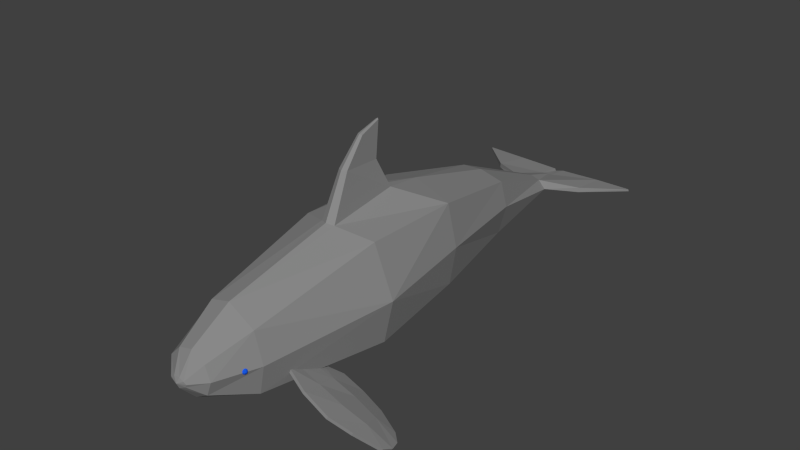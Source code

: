 # Source: Whale.blend  (saved by Blender 2.73.0; exported with 4.5.12 LTS)
import bpy
from mathutils import Matrix  # noqa: F401  (used for matrix-valued properties, if any)

bpy.ops.wm.read_factory_settings(use_empty=True)
scene = bpy.context.scene
scene.name = 'Scene'

# ---- collections
col_collection_1 = bpy.data.collections.new('Collection 1'); scene.collection.children.link(col_collection_1)

# ---- materials (node trees are filled in below, after node groups)
mat_whale = bpy.data.materials.new('Whale')
mat_whale.alpha_threshold = 0.0
mat_whale.use_transparent_shadow = False
mat_whale.diffuse_color = (0.2529, 0.2529, 0.2529, 1.0)
mat_whale.roughness = 0.5
mat_eyes = bpy.data.materials.new('Eyes')
mat_eyes.alpha_threshold = 0.0
mat_eyes.use_transparent_shadow = False
mat_eyes.diffuse_color = (0.008878, 0.1023, 0.8, 1.0)
mat_eyes.roughness = 0.5

# ---- material node trees

# ---- world
world_world = bpy.data.worlds.new('World'); scene.world = world_world
world_world.color = (0.05088, 0.05088, 0.05088)
world_world.use_sun_shadow = False
world_world.sun_shadow_jitter_overblur = 0.0
world_world.cycles.sampling_method = 'MANUAL'
world_world.cycles.sample_map_resolution = 256

# ---- meshes
me_whale = bpy.data.meshes.new('Whale')
me_whale.from_pydata([(-31.36, 61.75, 37.39), (-30.01, 61.75, 38.73), (-30.01, 62.06, 37.39), (-31.75, 60.8, 39.12), (-30.01, 60.41, 40.07), (-32.7, 60.41, 37.39), (-31.36, 59.06, 40.07), (-30.01, 59.06, 40.39), (-32.7, 59.06, 38.73), (-33.01, 59.06, 37.39), (-28.67, 61.75, 37.39), (-28.28, 60.8, 39.12), (-27.33, 60.41, 37.39), (-27.33, 59.06, 38.73), (-27.01, 59.06, 37.39), (-28.67, 59.06, 40.07), (-30.01, 61.75, 36.05), (-28.28, 60.8, 35.66), (-30.01, 60.41, 34.71), (-28.67, 59.06, 34.71), (-30.01, 59.06, 34.39), (-27.33, 59.06, 36.05), (-31.75, 60.8, 35.66), (-32.7, 59.06, 36.05), (-31.36, 59.06, 34.71), (-30.01, 56.38, 38.73), (-31.36, 56.38, 37.39), (-30.01, 56.06, 37.39), (-31.75, 57.33, 39.12), (-32.7, 57.72, 37.39), (-30.01, 57.72, 40.07), (-28.67, 56.38, 37.39), (-28.28, 57.33, 39.12), (-27.33, 57.72, 37.39), (-30.01, 56.38, 36.05), (-28.28, 57.33, 35.66), (-30.01, 57.72, 34.71), (-31.75, 57.33, 35.66), (29.95, 61.75, 37.39), (31.29, 61.75, 38.73), (31.29, 62.06, 37.39), (29.56, 60.8, 39.12), (31.29, 60.41, 40.07), (28.61, 60.41, 37.39), (29.95, 59.06, 40.07), (31.29, 59.06, 40.39), (28.61, 59.06, 38.73), (28.29, 59.06, 37.39), (32.64, 61.75, 37.39), (33.03, 60.8, 39.12), (33.98, 60.41, 37.39), (33.98, 59.06, 38.73), (34.29, 59.06, 37.39), (32.64, 59.06, 40.07), (31.29, 61.75, 36.05), (33.03, 60.8, 35.66), (31.29, 60.41, 34.71), (32.64, 59.06, 34.71), (31.29, 59.06, 34.39), (33.98, 59.06, 36.05), (29.56, 60.8, 35.66), (28.61, 59.06, 36.05), (29.95, 59.06, 34.71), (31.29, 56.38, 38.73), (29.95, 56.38, 37.39), (31.29, 56.06, 37.39), (29.56, 57.33, 39.12), (28.61, 57.72, 37.39), (31.29, 57.72, 40.07), (32.64, 56.38, 37.39), (33.03, 57.33, 39.12), (33.98, 57.72, 37.39), (31.29, 56.38, 36.05), (33.03, 57.33, 35.66), (31.29, 57.72, 34.71), (29.56, 57.33, 35.66), (50.65, 22.92, -103.9), (13.09, 4.563, -103.9), (12.08, 26.22, -215.8), (46.95, 35.6, -202.0), (52.12, 23.63, -103.9), (32.35, 30.46, 23.23), (3.771, 16.28, 23.23), (94.4, -1.667, -13.57), (109.8, -20.97, -31.56), (111.3, -18.54, -32.31), (95.91, 0.7624, -14.32), (106.9, -28.87, -52.19), (98.96, -26.08, -60.09), (100.5, -23.65, -60.84), (109.0, -25.56, -53.21), (45.96, 11.01, -56.62), (35.83, 24.19, -41.42), (37.34, 26.62, -42.17), (47.47, 13.44, -57.36), (36.8, 34.97, -15.39), (36.17, 40.87, -3.435), (37.68, 43.3, -4.181), (38.31, 37.4, -16.14), (69.2, 5.922, -46.64), (88.43, -7.966, -50.0), (81.64, -13.08, -65.25), (62.91, -0.8244, -63.91), (61.4, -3.254, -63.16), (66.39, 1.402, -45.25), (49.28, 14.34, -38.0), (79.89, 15.55, -3.012), (57.76, 31.14, -0.3663), (56.25, 28.71, 0.3803), (78.38, 13.12, -2.266), (80.13, -15.5, -64.5), (75.7, 12.47, -24.65), (55.4, 26.25, -20.05), (71.79, 6.187, -22.71), (89.61, -9.926, -31.76), (112.5, -23.75, -43.34), (110.7, -26.65, -42.45), (38.19, 30.18, -33.52), (36.68, 27.75, -32.78), (93.68, -3.373, -33.77), (52.15, 21.03, -18.45), (52.77, 19.95, -39.72), (85.14, -13.27, -48.37), (-111.3, -18.54, -32.31), (-109.8, -20.97, -31.56), (-94.4, -1.667, -13.57), (-95.91, 0.7624, -14.32), (-100.5, -23.65, -60.84), (-98.96, -26.08, -60.09), (-106.9, -28.87, -52.19), (-109.0, -25.56, -53.21), (-37.34, 26.62, -42.17), (-35.83, 24.19, -41.42), (-45.96, 11.01, -56.62), (-47.47, 13.44, -57.36), (-37.68, 43.3, -4.181), (-36.17, 40.87, -3.435), (-36.8, 34.97, -15.39), (-38.31, 37.4, -16.14), (-81.64, -13.08, -65.25), (-88.43, -7.966, -50.0), (-69.2, 5.922, -46.64), (-62.91, -0.8244, -63.91), (-66.39, 1.402, -45.25), (-61.4, -3.254, -63.16), (-49.28, 14.34, -38.0), (-56.25, 28.71, 0.3803), (-57.76, 31.14, -0.3663), (-79.89, 15.55, -3.012), (-78.38, 13.12, -2.266), (-80.13, -15.5, -64.5), (-55.4, 26.25, -20.05), (-75.7, 12.47, -24.65), (-89.61, -9.926, -31.76), (-71.79, 6.187, -22.71), (-112.5, -23.75, -43.34), (-110.7, -26.65, -42.45), (-36.68, 27.75, -32.78), (-38.19, 30.18, -33.52), (-93.68, -3.373, -33.77), (-52.15, 21.03, -18.45), (-52.77, 19.95, -39.72), (-85.14, -13.27, -48.37), (-47.98, 56.59, -416.3), (-85.06, 52.77, -452.3), (-85.41, 51.15, -452.6), (-48.0, 51.89, -416.0), (-54.67, 91.12, -103.9), (-46.29, 96.54, -202.0), (-53.44, 54.21, -202.0), (-60.25, 44.24, -103.9), (7.193, 169.2, -110.5), (11.53, 128.3, -88.67), (9.102, 136.8, -163.4), (4.93, 166.5, -149.8), (2.381, 128.2, -207.1), (-4.131, 137.1, -164.7), (1.611, 137.8, -164.0), (2.856, 169.2, -107.5), (4.789, 130.2, -85.31), (2.039, 166.5, -151.9), (2.468, 202.0, -154.8), (3.823, 201.1, -154.3), (3.568, 64.0, -398.0), (4.375, 102.9, -305.5), (29.08, 96.57, -305.5), (13.8, 61.21, -397.5), (42.19, 117.3, -103.9), (43.53, 116.8, -202.0), (89.3, 50.72, -453.3), (88.02, 51.27, -454.3), (87.9, 52.43, -454.2), (89.02, 53.11, -452.7), (12.99, 42.35, -396.1), (1.653, 48.49, -435.0), (5.252, 48.73, -433.5), (20.75, 52.48, -398.4), (36.05, 71.76, -305.5), (-35.24, 74.3, 23.23), (-17.31, 98.41, 23.23), (-33.79, 120.1, -103.9), (4.541, 38.66, -397.7), (9.199, 32.36, -305.5), (27.85, 40.79, -305.5), (-5.368, 40.98, -394.8), (-14.64, 51.48, -397.6), (-2.335, 48.8, -433.9), (-27.57, 30.62, -215.8), (-16.9, 34.35, -305.5), (-30.01, 53.37, -305.5), (-85.26, 52.33, -454.4), (-84.72, 51.12, -454.6), (-10.01, 61.71, -399.7), (-2.774, 53.09, -431.3), (-13.23, 58.74, -398.9), (2.712, 52.9, -433.4), (7.083, 53.46, -432.1), (61.94, 67.68, -103.9), (53.56, 75.37, -202.0), (51.59, 50.14, -452.4), (8.392, 47.91, -454.0), (38.01, 58.57, 23.23), (51.59, 52.9, -452.8), (-20.11, 20.19, 23.23), (-31.29, 8.334, -103.9), (-38.33, 47.02, 23.23), (-1.998, 169.2, -110.5), (-0.07821, 194.2, -132.6), (0.995, 201.1, -154.1), (-0.6307, 166.5, -151.3), (3.067, 103.9, 23.23), (-2.929, 128.8, -89.03), (51.24, 51.73, -416.0), (1.432, 56.94, 80.03), (1.743, 51.59, 77.62), (8.021, 54.44, 76.59), (-8.219, 56.37, 76.68), (-4.6, 52.93, 76.41), (3.055, 62.05, 77.61), (-2.997, 61.31, 77.72), (-7.44, 58.68, 77.3), (-9.688, 77.97, 64.7), (4.685, 81.75, 64.7), (-20.9, 66.55, 64.7), (-20.9, 51.65, 64.7), (-10.8, 40.23, 64.7), (4.685, 37.64, 64.7), (18.3, 45.09, 64.7), (23.68, 59.1, 64.7), (29.55, 88.14, 23.23), (18.3, 73.11, 64.7), (7.57, 59.94, 77.7), (9.739, 57.51, 76.75), (-28.41, 123.7, -202.0), (5.034, 193.8, -132.4), (2.474, 194.4, -131.3), (2.272, 50.55, -449.4), (-1.362, 50.67, -453.6), (-16.2, 101.7, -305.5), (-28.72, 84.58, -305.5), (-41.78, 52.7, -451.7), (8.474, 50.77, -453.8), (2.07, 48.14, -449.7), (-41.78, 49.99, -451.6), (51.24, 56.74, -416.2), (-1.575, 47.85, -452.9)], [], [(0, 1, 2), (3, 4, 1), (1, 0, 3), (3, 0, 5), (6, 7, 4), (4, 3, 6), (8, 6, 3), (3, 5, 8), (9, 8, 5), (1, 10, 2), (11, 12, 10), (10, 1, 11), (4, 11, 1), (13, 14, 12), (12, 11, 13), (15, 13, 11), (11, 4, 15), (7, 15, 4), (10, 16, 2), (17, 18, 16), (16, 10, 17), (12, 17, 10), (19, 20, 18), (18, 17, 19), (21, 19, 17), (17, 12, 21), (14, 21, 12), (16, 0, 2), (5, 0, 22), (0, 16, 22), (18, 22, 16), (23, 9, 5), (5, 22, 23), (24, 23, 22), (22, 18, 24), (20, 24, 18), (25, 26, 27), (28, 29, 26), (26, 25, 28), (30, 28, 25), (8, 9, 29), (29, 28, 8), (6, 8, 28), (28, 30, 6), (7, 6, 30), (31, 25, 27), (32, 30, 25), (25, 31, 32), (33, 32, 31), (15, 7, 30), (30, 32, 15), (13, 15, 32), (32, 33, 13), (14, 13, 33), (34, 31, 27), (35, 33, 31), (31, 34, 35), (36, 35, 34), (21, 14, 33), (33, 35, 21), (19, 21, 35), (35, 36, 19), (20, 19, 36), (26, 34, 27), (37, 36, 34), (34, 26, 37), (29, 37, 26), (24, 20, 36), (36, 37, 24), (23, 24, 37), (37, 29, 23), (9, 23, 29), (38, 39, 40), (41, 42, 39), (39, 38, 41), (43, 41, 38), (44, 45, 42), (42, 41, 44), (46, 44, 41), (41, 43, 46), (47, 46, 43), (39, 48, 40), (49, 50, 48), (48, 39, 49), (42, 49, 39), (51, 52, 50), (50, 49, 51), (53, 51, 49), (49, 42, 53), (45, 53, 42), (48, 54, 40), (55, 56, 54), (54, 48, 55), (50, 55, 48), (57, 58, 56), (56, 55, 57), (59, 57, 55), (55, 50, 59), (52, 59, 50), (54, 38, 40), (60, 43, 38), (38, 54, 60), (56, 60, 54), (61, 47, 43), (43, 60, 61), (62, 61, 60), (60, 56, 62), (58, 62, 56), (63, 64, 65), (66, 67, 64), (64, 63, 66), (68, 66, 63), (46, 47, 67), (67, 66, 46), (44, 46, 66), (66, 68, 44), (45, 44, 68), (69, 63, 65), (70, 68, 63), (63, 69, 70), (71, 70, 69), (53, 45, 68), (68, 70, 53), (51, 53, 70), (70, 71, 51), (52, 51, 71), (72, 69, 65), (73, 71, 69), (69, 72, 73), (74, 73, 72), (59, 52, 71), (71, 73, 59), (57, 59, 73), (73, 74, 57), (58, 57, 74), (64, 72, 65), (75, 74, 72), (72, 64, 75), (67, 75, 64), (62, 58, 74), (74, 75, 62), (61, 62, 75), (75, 67, 61), (47, 61, 67), (83, 84, 85, 86), (87, 88, 89, 90), (91, 92, 93, 94), (95, 96, 97, 98), (99, 100, 101, 102), (91, 103, 104, 105), (106, 107, 108, 109), (102, 101, 110, 103), (111, 112, 107, 106), (113, 114, 83, 109), (115, 85, 84, 116), (98, 117, 118, 95), (119, 86, 85, 115), (120, 108, 96, 95), (112, 111, 99, 121), (114, 113, 104, 122), (90, 115, 116, 87), (100, 119, 115, 90), (105, 120, 95, 118), (117, 93, 92, 118), (121, 94, 93, 117), (122, 110, 88, 87), (94, 102, 103, 91), (105, 118, 92, 91), (107, 97, 96, 108), (112, 98, 97, 107), (120, 113, 109, 108), (121, 117, 98, 112), (105, 104, 113, 120), (121, 99, 102, 94), (86, 106, 109, 83), (100, 90, 89, 101), (101, 89, 88, 110), (114, 116, 84, 83), (119, 111, 106, 86), (122, 87, 116, 114), (100, 99, 111, 119), (122, 104, 103, 110), (123, 124, 125, 126), (127, 128, 129, 130), (131, 132, 133, 134), (135, 136, 137, 138), (139, 140, 141, 142), (143, 144, 133, 145), (146, 147, 148, 149), (150, 139, 142, 144), (147, 151, 152, 148), (125, 153, 154, 149), (124, 123, 155, 156), (157, 158, 138, 137), (123, 126, 159, 155), (136, 146, 160, 137), (141, 152, 151, 161), (143, 154, 153, 162), (156, 155, 130, 129), (155, 159, 140, 130), (137, 160, 145, 157), (132, 131, 158, 157), (131, 134, 161, 158), (128, 150, 162, 129), (144, 142, 134, 133), (132, 157, 145, 133), (136, 135, 147, 146), (135, 138, 151, 147), (149, 154, 160, 146), (138, 158, 161, 151), (154, 143, 145, 160), (142, 141, 161, 134), (149, 148, 126, 125), (127, 130, 140, 139), (128, 127, 139, 150), (124, 156, 153, 125), (148, 152, 159, 126), (156, 129, 162, 153), (152, 141, 140, 159), (144, 143, 162, 150), (163, 164, 165, 166), (167, 168, 169, 170), (171, 172, 173, 174), (175, 176, 177), (178, 179, 172, 171), (180, 181, 182, 174), (183, 184, 185, 186), (172, 187, 188, 173), (189, 190, 191, 192), (193, 194, 195, 196), (197, 196, 186, 185), (198, 199, 200, 167), (201, 194, 193), (202, 201, 193, 203), (204, 194, 201), (205, 206, 194, 204), (207, 208, 202, 78), (209, 205, 204, 208), (164, 210, 211, 165), (212, 213, 214), (183, 215, 213, 212), (186, 216, 215, 183), (217, 218, 188, 187), (219, 195, 220), (81, 80, 217, 221), (222, 191, 190, 219), (223, 224, 77, 82), (169, 207, 224, 170), (198, 167, 170, 225), (226, 227, 228, 229), (230, 179, 231), (179, 230, 172), (217, 80, 79, 218), (219, 190, 189, 232), (224, 207, 78, 77), (169, 209, 208, 207), (233, 234, 235), (236, 237, 233), (233, 238, 239), (239, 240, 233), (199, 241, 242, 230), (198, 243, 241, 199), (225, 244, 243, 198), (223, 245, 244, 225), (82, 246, 245, 223), (81, 247, 246, 82), (221, 248, 247, 81), (249, 250, 248, 221), (230, 242, 250, 249), (241, 239, 238, 242), (246, 234, 237, 245), (250, 251, 252, 248), (248, 252, 235, 247), (242, 238, 251, 250), (247, 235, 234, 246), (245, 237, 236, 244), (244, 236, 240, 243), (243, 240, 239, 241), (251, 238, 233), (233, 252, 251), (233, 240, 236), (233, 237, 234), (233, 235, 252), (176, 175, 253), (231, 200, 199, 230), (176, 253, 200, 231), (175, 177, 173), (230, 249, 187, 172), (171, 254, 255, 178), (231, 226, 229, 176), (179, 178, 226, 231), (229, 228, 181, 180), (174, 182, 254, 171), (181, 228, 227, 255), (255, 254, 182, 181), (174, 173, 177, 180), (180, 177, 176, 229), (256, 257, 213, 215), (175, 173, 188), (184, 183, 212, 258), (258, 253, 175, 184), (259, 214, 205, 209), (258, 212, 214, 259), (184, 175, 188, 185), (167, 200, 253, 168), (203, 193, 196, 197), (203, 79, 78, 202), (208, 204, 201, 202), (163, 214, 213, 260), (256, 261, 220, 262), (214, 163, 166, 205), (260, 210, 164, 163), (263, 211, 210, 260), (166, 165, 211, 263), (232, 189, 192, 264), (195, 219, 232, 196), (261, 222, 219, 220), (186, 264, 222, 216), (263, 265, 206), (263, 206, 205, 166), (260, 213, 257), (260, 257, 265, 263), (206, 265, 262, 194), (256, 215, 216, 261), (262, 265, 257, 256), (262, 220, 195, 194), (218, 79, 203, 197), (168, 253, 258, 259), (168, 259, 209, 169), (217, 187, 249, 221), (222, 261, 216), (264, 192, 191, 222), (170, 224, 223, 225), (264, 186, 196, 232), (218, 197, 185, 188), (178, 255, 227, 226), (79, 80, 76, 77, 78), (82, 77, 76, 80, 81)])
me_whale.polygons.foreach_set('material_index', [1, 1, 1, 1, 1, 1, 1, 1, 1, 1, 1, 1, 1, 1, 1, 1, 1, 1, 1, 1, 1, 1, 1, 1, 1, 1, 1, 1, 1, 1, 1, 1, 1, 1, 1, 1, 1, 1, 1, 1, 1, 1, 1, 1, 1, 1, 1, 1, 1, 1, 1, 1, 1, 1, 1, 1, 1, 1, 1, 1, 1, 1, 1, 1, 1, 1, 1, 1, 1, 1, 1, 1, 1, 1, 1, 1, 1, 1, 1, 1, 1, 1, 1, 1, 1, 1, 1, 1, 1, 1, 1, 1, 1, 1, 1, 1, 1, 1, 1, 1, 1, 1, 1, 1, 1, 1, 1, 1, 1, 1, 1, 1, 1, 1, 1, 1, 1, 1, 1, 1, 1, 1, 1, 1, 1, 1, 1, 1, 1, 1, 1, 1, 1, 1, 1, 1, 1, 1, 1, 1, 1, 1, 1, 1, 0, 0, 0, 0, 0, 0, 0, 0, 0, 0, 0, 0, 0, 0, 0, 0, 0, 0, 0, 0, 0, 0, 0, 0, 0, 0, 0, 0, 0, 0, 0, 0, 0, 0, 0, 0, 0, 0, 0, 0, 0, 0, 0, 0, 0, 0, 0, 0, 0, 0, 0, 0, 0, 0, 0, 0, 0, 0, 0, 0, 0, 0, 0, 0, 0, 0, 0, 0, 0, 0, 0, 0, 0, 0, 0, 0, 0, 0, 0, 0, 0, 0, 0, 0, 0, 0, 0, 0, 0, 0, 0, 0, 0, 0, 0, 0, 0, 0, 0, 0, 0, 0, 0, 0, 0, 0, 0, 0, 0, 0, 0, 0, 0, 0, 0, 0, 0, 0, 0, 0, 0, 0, 0, 0, 0, 0, 0, 0, 0, 0, 0, 0, 0, 0, 0, 0, 0, 0, 0, 0, 0, 0, 0, 0, 0, 0, 0, 0, 0, 0, 0, 0, 0, 0, 0, 0, 0, 0, 0, 0, 0, 0, 0, 0, 0, 0, 0, 0, 0, 0, 0, 0, 0, 0, 0, 0, 0, 0, 0, 0, 0, 0, 0, 0, 0, 0, 0, 0, 0, 0, 0, 0, 0, 0])
_uv = me_whale.uv_layers.new(name='UVMap')
_uv.uv.foreach_set('vector', [0.3333, 0.6667, 0.6667, 0.6667, 0.5, 1.0, 0.5, 0.3333, 0.8333, 0.3333, 0.6667, 0.6667, 0.6667, 0.6667, 0.3333, 0.6667, 0.5, 0.3333, 0.5, 0.3333, 0.3333, 0.6667, 0.1667, 0.3333, 0.6667, 0.0, 1.0, 0.0, 0.8333, 0.3333, 0.8333, 0.3333, 0.5, 0.3333, 0.6667, 0.0, 0.3333, 0.0, 0.6667, 0.0, 0.5, 0.3333, 0.5, 0.3333, 0.1667, 0.3333, 0.3333, 0.0, 0.0, 0.0, 0.3333, 0.0, 0.1667, 0.3333, 0.3333, 0.6667, 0.6667, 0.6667, 0.5, 1.0, 0.5, 0.3333, 0.8333, 0.3333, 0.6667, 0.6667, 0.6667, 0.6667, 0.3333, 0.6667, 0.5, 0.3333, 0.1667, 0.3333, 0.5, 0.3333, 0.3333, 0.6667, 0.6667, 0.0, 1.0, 0.0, 0.8333, 0.3333, 0.8333, 0.3333, 0.5, 0.3333, 0.6667, 0.0, 0.3333, 0.0, 0.6667, 0.0, 0.5, 0.3333, 0.5, 0.3333, 0.1667, 0.3333, 0.3333, 0.0, 0.0, 0.0, 0.3333, 0.0, 0.1667, 0.3333, 0.3333, 0.6667, 0.6667, 0.6667, 0.5, 1.0, 0.5, 0.3333, 0.8333, 0.3333, 0.6667, 0.6667, 0.6667, 0.6667, 0.3333, 0.6667, 0.5, 0.3333, 0.1667, 0.3333, 0.5, 0.3333, 0.3333, 0.6667, 0.6667, 0.0, 1.0, 0.0, 0.8333, 0.3333, 0.8333, 0.3333, 0.5, 0.3333, 0.6667, 0.0, 0.3333, 0.0, 0.6667, 0.0, 0.5, 0.3333, 0.5, 0.3333, 0.1667, 0.3333, 0.3333, 0.0, 0.0, 0.0, 0.3333, 0.0, 0.1667, 0.3333, 0.3333, 0.6667, 0.6667, 0.6667, 0.5, 1.0, 0.8333, 0.3333, 0.6667, 0.6667, 0.5, 0.3333, 0.6667, 0.6667, 0.3333, 0.6667, 0.5, 0.3333, 0.1667, 0.3333, 0.5, 0.3333, 0.3333, 0.6667, 0.6667, 0.0, 1.0, 0.0, 0.8333, 0.3333, 0.8333, 0.3333, 0.5, 0.3333, 0.6667, 0.0, 0.3333, 0.0, 0.6667, 0.0, 0.5, 0.3333, 0.5, 0.3333, 0.1667, 0.3333, 0.3333, 0.0, 0.0, 0.0, 0.3333, 0.0, 0.1667, 0.3333, 0.6667, 0.3333, 0.3333, 0.3333, 0.5, 0.0, 0.5, 0.6667, 0.1667, 0.6667, 0.3333, 0.3333, 0.3333, 0.3333, 0.6667, 0.3333, 0.5, 0.6667, 0.8333, 0.6667, 0.5, 0.6667, 0.6667, 0.3333, 0.3333, 1.0, 0.0, 1.0, 0.1667, 0.6667, 0.1667, 0.6667, 0.5, 0.6667, 0.3333, 1.0, 0.6667, 1.0, 0.3333, 1.0, 0.5, 0.6667, 0.5, 0.6667, 0.8333, 0.6667, 0.6667, 1.0, 1.0, 1.0, 0.6667, 1.0, 0.8333, 0.6667, 0.6667, 0.3333, 0.3333, 0.3333, 0.5, 0.0, 0.5, 0.6667, 0.1667, 0.6667, 0.3333, 0.3333, 0.3333, 0.3333, 0.6667, 0.3333, 0.5, 0.6667, 0.8333, 0.6667, 0.5, 0.6667, 0.6667, 0.3333, 0.3333, 1.0, 0.0, 1.0, 0.1667, 0.6667, 0.1667, 0.6667, 0.5, 0.6667, 0.3333, 1.0, 0.6667, 1.0, 0.3333, 1.0, 0.5, 0.6667, 0.5, 0.6667, 0.8333, 0.6667, 0.6667, 1.0, 1.0, 1.0, 0.6667, 1.0, 0.8333, 0.6667, 0.6667, 0.3333, 0.3333, 0.3333, 0.5, 0.0, 0.5, 0.6667, 0.1667, 0.6667, 0.3333, 0.3333, 0.3333, 0.3333, 0.6667, 0.3333, 0.5, 0.6667, 0.8333, 0.6667, 0.5, 0.6667, 0.6667, 0.3333, 0.3333, 1.0, 0.0, 1.0, 0.1667, 0.6667, 0.1667, 0.6667, 0.5, 0.6667, 0.3333, 1.0, 0.6667, 1.0, 0.3333, 1.0, 0.5, 0.6667, 0.5, 0.6667, 0.8333, 0.6667, 0.6667, 1.0, 1.0, 1.0, 0.6667, 1.0, 0.8333, 0.6667, 0.6667, 0.3333, 0.3333, 0.3333, 0.5, 0.0, 0.5, 0.6667, 0.1667, 0.6667, 0.3333, 0.3333, 0.3333, 0.3333, 0.6667, 0.3333, 0.5, 0.6667, 0.8333, 0.6667, 0.5, 0.6667, 0.6667, 0.3333, 0.3333, 1.0, 0.0, 1.0, 0.1667, 0.6667, 0.1667, 0.6667, 0.5, 0.6667, 0.3333, 1.0, 0.6667, 1.0, 0.3333, 1.0, 0.5, 0.6667, 0.5, 0.6667, 0.8333, 0.6667, 0.6667, 1.0, 1.0, 1.0, 0.6667, 1.0, 0.8333, 0.6667, 0.3333, 0.6667, 0.6667, 0.6667, 0.5, 1.0, 0.5, 0.3333, 0.8333, 0.3333, 0.6667, 0.6667, 0.6667, 0.6667, 0.3333, 0.6667, 0.5, 0.3333, 0.1667, 0.3333, 0.5, 0.3333, 0.3333, 0.6667, 0.6667, 0.0, 1.0, 0.0, 0.8333, 0.3333, 0.8333, 0.3333, 0.5, 0.3333, 0.6667, 0.0, 0.3333, 0.0, 0.6667, 0.0, 0.5, 0.3333, 0.5, 0.3333, 0.1667, 0.3333, 0.3333, 0.0, 0.0, 0.0, 0.3333, 0.0, 0.1667, 0.3333, 0.3333, 0.6667, 0.6667, 0.6667, 0.5, 1.0, 0.5, 0.3333, 0.8333, 0.3333, 0.6667, 0.6667, 0.6667, 0.6667, 0.3333, 0.6667, 0.5, 0.3333, 0.1667, 0.3333, 0.5, 0.3333, 0.3333, 0.6667, 0.6667, 0.0, 1.0, 0.0, 0.8333, 0.3333, 0.8333, 0.3333, 0.5, 0.3333, 0.6667, 0.0, 0.3333, 0.0, 0.6667, 0.0, 0.5, 0.3333, 0.5, 0.3333, 0.1667, 0.3333, 0.3333, 0.0, 0.0, 0.0, 0.3333, 0.0, 0.1667, 0.3333, 0.3333, 0.6667, 0.6667, 0.6667, 0.5, 1.0, 0.5, 0.3333, 0.8333, 0.3333, 0.6667, 0.6667, 0.6667, 0.6667, 0.3333, 0.6667, 0.5, 0.3333, 0.1667, 0.3333, 0.5, 0.3333, 0.3333, 0.6667, 0.6667, 0.0, 1.0, 0.0, 0.8333, 0.3333, 0.8333, 0.3333, 0.5, 0.3333, 0.6667, 0.0, 0.3333, 0.0, 0.6667, 0.0, 0.5, 0.3333, 0.5, 0.3333, 0.1667, 0.3333, 0.3333, 0.0, 0.0, 0.0, 0.3333, 0.0, 0.1667, 0.3333, 0.3333, 0.6667, 0.6667, 0.6667, 0.5, 1.0, 0.5, 0.3333, 0.8333, 0.3333, 0.6667, 0.6667, 0.6667, 0.6667, 0.3333, 0.6667, 0.5, 0.3333, 0.1667, 0.3333, 0.5, 0.3333, 0.3333, 0.6667, 0.6667, 0.0, 1.0, 0.0, 0.8333, 0.3333, 0.8333, 0.3333, 0.5, 0.3333, 0.6667, 0.0, 0.3333, 0.0, 0.6667, 0.0, 0.5, 0.3333, 0.5, 0.3333, 0.1667, 0.3333, 0.3333, 0.0, 0.0, 0.0, 0.3333, 0.0, 0.1667, 0.3333, 0.6667, 0.3333, 0.3333, 0.3333, 0.5, 0.0, 0.5, 0.6667, 0.1667, 0.6667, 0.3333, 0.3333, 0.3333, 0.3333, 0.6667, 0.3333, 0.5, 0.6667, 0.8333, 0.6667, 0.5, 0.6667, 0.6667, 0.3333, 0.3333, 1.0, 0.0, 1.0, 0.1667, 0.6667, 0.1667, 0.6667, 0.5, 0.6667, 0.3333, 1.0, 0.6667, 1.0, 0.3333, 1.0, 0.5, 0.6667, 0.5, 0.6667, 0.8333, 0.6667, 0.6667, 1.0, 1.0, 1.0, 0.6667, 1.0, 0.8333, 0.6667, 0.6667, 0.3333, 0.3333, 0.3333, 0.5, 0.0, 0.5, 0.6667, 0.1667, 0.6667, 0.3333, 0.3333, 0.3333, 0.3333, 0.6667, 0.3333, 0.5, 0.6667, 0.8333, 0.6667, 0.5, 0.6667, 0.6667, 0.3333, 0.3333, 1.0, 0.0, 1.0, 0.1667, 0.6667, 0.1667, 0.6667, 0.5, 0.6667, 0.3333, 1.0, 0.6667, 1.0, 0.3333, 1.0, 0.5, 0.6667, 0.5, 0.6667, 0.8333, 0.6667, 0.6667, 1.0, 1.0, 1.0, 0.6667, 1.0, 0.8333, 0.6667, 0.6667, 0.3333, 0.3333, 0.3333, 0.5, 0.0, 0.5, 0.6667, 0.1667, 0.6667, 0.3333, 0.3333, 0.3333, 0.3333, 0.6667, 0.3333, 0.5, 0.6667, 0.8333, 0.6667, 0.5, 0.6667, 0.6667, 0.3333, 0.3333, 1.0, 0.0, 1.0, 0.1667, 0.6667, 0.1667, 0.6667, 0.5, 0.6667, 0.3333, 1.0, 0.6667, 1.0, 0.3333, 1.0, 0.5, 0.6667, 0.5, 0.6667, 0.8333, 0.6667, 0.6667, 1.0, 1.0, 1.0, 0.6667, 1.0, 0.8333, 0.6667, 0.6667, 0.3333, 0.3333, 0.3333, 0.5, 0.0, 0.5, 0.6667, 0.1667, 0.6667, 0.3333, 0.3333, 0.3333, 0.3333, 0.6667, 0.3333, 0.5, 0.6667, 0.8333, 0.6667, 0.5, 0.6667, 0.6667, 0.3333, 0.3333, 1.0, 0.0, 1.0, 0.1667, 0.6667, 0.1667, 0.6667, 0.5, 0.6667, 0.3333, 1.0, 0.6667, 1.0, 0.3333, 1.0, 0.5, 0.6667, 0.5, 0.6667, 0.8333, 0.6667, 0.6667, 1.0, 1.0, 1.0, 0.6667, 1.0, 0.8333, 0.6667, 0.7024, 0.0, 1.0, 0.0, 1.0, 1.0, 0.7024, 1.0, 0.7256, 0.0, 1.0, 0.0, 1.0, 1.0, 0.7256, 1.0, 0.8006, 0.0, 1.0, 0.0, 1.0, 1.0, 0.8006, 1.0, 0.6483, 0.0, 1.0, 0.0, 1.0, 1.0, 0.6483, 1.0, 0.4392, 0.7256, 0.7024, 0.7256, 0.7024, 1.0, 0.4392, 1.0, 0.1994, 0.0, 0.4392, 0.0, 0.4392, 0.2744, 0.1994, 0.2744, 0.4392, 1.0, 0.1994, 1.0, 0.1994, 0.0, 0.4392, 0.0, 0.5608, 1.0, 0.2976, 1.0, 0.2976, 0.0, 0.5608, 0.0, 0.4392, 0.3517, 0.1994, 0.3517, 0.1994, 0.0, 0.4392, 0.0, 0.4392, 0.6483, 0.7024, 0.6483, 0.7024, 1.0, 0.4392, 1.0, 0.3517, 1.0, 0.0, 1.0, 0.0, 0.0, 0.3517, 0.0, 0.6483, 1.0, 0.2744, 1.0, 0.2744, 0.0, 0.6483, 0.0, 0.7024, 0.3517, 0.7024, 0.0, 1.0, 0.0, 1.0, 0.3517, 0.1994, 0.6483, 0.1994, 1.0, 0.0, 1.0, 0.0, 0.6483, 0.1994, 0.3517, 0.4392, 0.3517, 0.4392, 0.7256, 0.1994, 0.7256, 0.7024, 0.6483, 0.4392, 0.6483, 0.4392, 0.2744, 0.7024, 0.2744, 0.7256, 1.0, 0.3517, 1.0, 0.3517, 0.0, 0.7256, 0.0, 0.7024, 0.7256, 0.7024, 0.3517, 1.0, 0.3517, 1.0, 0.7256, 0.1994, 0.2744, 0.1994, 0.6483, 0.0, 0.6483, 0.0, 0.2744, 0.2744, 1.0, 0.0, 1.0, 0.0, 0.0, 0.2744, 0.0, 0.1994, 0.7256, 0.1994, 1.0, 0.0, 1.0, 0.0, 0.7256, 0.7024, 0.2744, 0.7024, 0.0, 1.0, 0.0, 1.0, 0.2744, 0.8006, 1.0, 0.5608, 1.0, 0.5608, 0.0, 0.8006, 0.0, 0.1994, 0.2744, 0.0, 0.2744, 0.0, 0.0, 0.1994, 0.0, 0.1994, 1.0, 0.0, 1.0, 0.0, 0.0, 0.1994, 0.0, 0.1994, 0.3517, 0.0, 0.3517, 0.0, 0.0, 0.1994, 0.0, 0.1994, 0.6483, 0.4392, 0.6483, 0.4392, 1.0, 0.1994, 1.0, 0.1994, 0.7256, 0.0, 0.7256, 0.0, 0.3517, 0.1994, 0.3517, 0.1994, 0.2744, 0.4392, 0.2744, 0.4392, 0.6483, 0.1994, 0.6483, 0.1994, 0.7256, 0.4392, 0.7256, 0.4392, 1.0, 0.1994, 1.0, 0.7024, 1.0, 0.4392, 1.0, 0.4392, 0.0, 0.7024, 0.0, 0.7024, 0.7256, 1.0, 0.7256, 1.0, 1.0, 0.7024, 1.0, 0.2976, 1.0, 0.0, 1.0, 0.0, 0.0, 0.2976, 0.0, 0.7024, 0.6483, 1.0, 0.6483, 1.0, 1.0, 0.7024, 1.0, 0.7024, 0.3517, 0.4392, 0.3517, 0.4392, 0.0, 0.7024, 0.0, 0.7024, 0.2744, 1.0, 0.2744, 1.0, 0.6483, 0.7024, 0.6483, 0.7024, 0.7256, 0.4392, 0.7256, 0.4392, 0.3517, 0.7024, 0.3517, 0.7024, 0.2744, 0.4392, 0.2744, 0.4392, 0.0, 0.7024, 0.0, 1.0, 1.0, 1.0, 0.0, 0.7024, 0.0, 0.7024, 1.0, 1.0, 1.0, 1.0, 0.0, 0.7256, 0.0, 0.7256, 1.0, 1.0, 1.0, 1.0, 0.0, 0.8006, 0.0, 0.8006, 1.0, 1.0, 1.0, 1.0, 0.0, 0.6483, 0.0, 0.6483, 1.0, 0.7024, 1.0, 0.7024, 0.7256, 0.4392, 0.7256, 0.4392, 1.0, 0.4392, 0.2744, 0.4392, 0.0, 0.1994, 0.0, 0.1994, 0.2744, 0.1994, 0.0, 0.1994, 1.0, 0.4392, 1.0, 0.4392, 0.0, 0.2976, 0.0, 0.2976, 1.0, 0.5608, 1.0, 0.5608, 0.0, 0.1994, 0.0, 0.1994, 0.3517, 0.4392, 0.3517, 0.4392, 0.0, 0.7024, 1.0, 0.7024, 0.6483, 0.4392, 0.6483, 0.4392, 1.0, 0.0, 0.0, 0.0, 1.0, 0.3517, 1.0, 0.3517, 0.0, 0.2744, 0.0, 0.2744, 1.0, 0.6483, 1.0, 0.6483, 0.0, 1.0, 0.0, 0.7024, 0.0, 0.7024, 0.3517, 1.0, 0.3517, 0.0, 1.0, 0.1994, 1.0, 0.1994, 0.6483, 0.0, 0.6483, 0.4392, 0.7256, 0.4392, 0.3517, 0.1994, 0.3517, 0.1994, 0.7256, 0.4392, 0.2744, 0.4392, 0.6483, 0.7024, 0.6483, 0.7024, 0.2744, 0.3517, 0.0, 0.3517, 1.0, 0.7256, 1.0, 0.7256, 0.0, 1.0, 0.3517, 0.7024, 0.3517, 0.7024, 0.7256, 1.0, 0.7256, 0.0, 0.6483, 0.1994, 0.6483, 0.1994, 0.2744, 0.0, 0.2744, 0.0, 0.0, 0.0, 1.0, 0.2744, 1.0, 0.2744, 0.0, 0.0, 1.0, 0.1994, 1.0, 0.1994, 0.7256, 0.0, 0.7256, 1.0, 0.0, 0.7024, 0.0, 0.7024, 0.2744, 1.0, 0.2744, 0.5608, 0.0, 0.5608, 1.0, 0.8006, 1.0, 0.8006, 0.0, 0.0, 0.0, 0.0, 0.2744, 0.1994, 0.2744, 0.1994, 0.0, 0.0, 0.0, 0.0, 1.0, 0.1994, 1.0, 0.1994, 0.0, 0.0, 0.0, 0.0, 0.3517, 0.1994, 0.3517, 0.1994, 0.0, 0.4392, 1.0, 0.4392, 0.6483, 0.1994, 0.6483, 0.1994, 1.0, 0.0, 0.3517, 0.0, 0.7256, 0.1994, 0.7256, 0.1994, 0.3517, 0.4392, 0.6483, 0.4392, 0.2744, 0.1994, 0.2744, 0.1994, 0.6483, 0.4392, 1.0, 0.4392, 0.7256, 0.1994, 0.7256, 0.1994, 1.0, 0.4392, 0.0, 0.4392, 1.0, 0.7024, 1.0, 0.7024, 0.0, 1.0, 1.0, 1.0, 0.7256, 0.7024, 0.7256, 0.7024, 1.0, 0.0, 0.0, 0.0, 1.0, 0.2976, 1.0, 0.2976, 0.0, 1.0, 1.0, 1.0, 0.6483, 0.7024, 0.6483, 0.7024, 1.0, 0.4392, 0.0, 0.4392, 0.3517, 0.7024, 0.3517, 0.7024, 0.0, 1.0, 0.6483, 1.0, 0.2744, 0.7024, 0.2744, 0.7024, 0.6483, 0.4392, 0.3517, 0.4392, 0.7256, 0.7024, 0.7256, 0.7024, 0.3517, 0.4392, 0.0, 0.4392, 0.2744, 0.7024, 0.2744, 0.7024, 0.0, 0.0, 0.0, 0.0, 0.0, 0.0, 1.0, 0.0, 1.0, 0.0, 0.0, 1.0, 0.0, 1.0, 1.0, 0.0, 1.0, 0.0, 0.8197, 0.0, 0.8197, 1.0, 0.8236, 1.0, 0.8236, 0.1613, 0.1707, 0.0, 0.2219, 0.0, 0.0, 0.0, 1.0, 0.0, 1.0, 0.0, 0.8197, 0.0, 0.8197, 1.0, 1.0, 1.0, 1.0, 1.0, 0.8236, 1.0, 0.8236, 1.0, 1.0, 0.5983, 0.3308, 0.5371, 0.0, 1.0, 0.0, 0.0, 0.8197, 0.0, 0.0, 1.0, 0.0, 1.0, 0.8236, 0.0, 0.0, 1.0, 0.0, 1.0, 1.0, 0.0, 1.0, 0.0, 0.0, 1.0, 0.0, 1.0, 1.0, 0.0, 1.0, 0.5337, 0.0, 1.0, 0.0, 1.0, 1.0, 0.5371, 1.0, 0.3051, 1.0, 0.0, 0.0, 1.0, 0.0, 1.0, 0.5048, 0.0, 0.0, 1.0, 0.5, 0.0, 1.0, 0.4877, 0.0, 1.0, 0.0, 1.0, 1.0, 0.5303, 1.0, 0.0, 0.0, 1.0, 0.5, 0.0, 1.0, 0.0, 0.0, 1.0, 0.0, 1.0, 1.0, 0.0, 1.0, 0.0, 0.0, 0.4883, 0.0, 0.4877, 1.0, 0.0, 1.0, 0.532, 0.0, 1.0, 0.0, 1.0, 1.0, 0.4883, 1.0, 0.0, 0.0, 1.0, 0.0, 1.0, 1.0, 0.0, 1.0, 0.0, 0.0, 1.0, 1.0, 0.0, 1.0, 0.0, 0.0, 1.0, 0.5, 1.0, 1.0, 0.0, 1.0, 0.0, 0.0, 1.0, 0.0, 1.0, 1.0, 0.0, 1.0, 0.7564, 0.2141, 0.1608, 0.7615, 0.0, 0.3264, 0.574, 0.0, 1.0, 0.0, 1.0, 0.0, 1.0, 0.0, 0.0, 0.0, 0.9257, 0.0, 0.5297, 1.0, 0.0, 1.0, 1.0, 1.0, 1.0, 1.0, 1.0, 0.0, 1.0, 0.0, 0.0, 0.0, 1.0, 0.0, 1.0, 1.0, 0.0, 1.0, 1.0, 0.3606, 1.0, 1.0, 0.0, 1.0, 0.0, 0.5612, 0.4576, 0.0, 1.0, 0.0, 1.0, 1.0, 0.2638, 1.0, 0.0, 0.2001, 0.0, 0.2001, 1.0, 0.2219, 1.0, 0.2219, 0.0, 0.0, 1.0, 0.0, 1.0, 0.2001, 1.0, 1.0, 0.0, 1.0, 1.0, 0.8197, 0.0, 1.0, 0.2867, 0.0, 1.0, 0.0, 1.0, 0.5593, 1.0, 0.0, 1.0, 0.0, 0.0, 0.0, 0.0, 0.0, 0.0, 0.0, 1.0, 0.0, 1.0, 1.0, 0.0, 1.0, 0.07061, 0.2404, 0.532, 0.0, 0.4883, 1.0, 0.0, 1.0, 0.4879, 0.4753, 0.5298, 0.6272, 0.6264, 0.6, 0.3089, 0.5694, 0.4168, 0.6494, 0.4879, 0.4753, 0.4879, 0.4753, 0.5298, 0.3728, 0.4168, 0.3506, 0.4168, 0.3506, 0.3089, 0.4306, 0.4879, 0.4753, 0.0, 0.0, 1.0, 0.0, 1.0, 1.0, 0.0, 1.0, 0.0, 0.0, 1.0, 0.0, 1.0, 1.0, 0.0, 1.0, 0.0, 0.0, 1.0, 0.0, 1.0, 1.0, 0.0, 1.0, 0.0, 0.0, 1.0, 0.0, 1.0, 1.0, 0.0, 1.0, 0.0, 0.0, 1.0, 0.0, 1.0, 1.0, 0.0, 1.0, 0.0, 0.0, 1.0, 0.0, 1.0, 1.0, 0.0, 1.0, 0.0, 0.0, 1.0, 0.0, 1.0, 1.0, 0.0, 1.0, 0.0, 0.0, 1.0, 0.0, 1.0, 1.0, 0.0, 1.0, 0.0, 0.0, 1.0, 0.0, 1.0, 1.0, 0.0, 1.0, 0.2267, 0.06031, 0.4168, 0.3506, 0.5298, 0.3728, 0.574, 0.0, 0.574, 1.0, 0.5298, 0.6272, 0.4168, 0.6494, 0.2267, 0.9397, 0.8794, 0.1736, 0.6264, 0.4, 0.6738, 0.5, 1.0, 0.5, 1.0, 0.5, 0.6738, 0.5, 0.6264, 0.6, 0.8794, 0.8264, 0.574, 0.0, 0.5298, 0.3728, 0.6264, 0.4, 0.8794, 0.1736, 0.8794, 0.8264, 0.6264, 0.6, 0.5298, 0.6272, 0.574, 1.0, 0.2267, 0.9397, 0.4168, 0.6494, 0.3089, 0.5694, 0.0, 0.6736, 0.0, 0.6736, 0.3089, 0.5694, 0.3089, 0.4306, 0.0, 0.3264, 0.0, 0.3264, 0.3089, 0.4306, 0.4168, 0.3506, 0.2267, 0.06031, 0.6264, 0.4, 0.5298, 0.3728, 0.4879, 0.4753, 0.4879, 0.4753, 0.6738, 0.5, 0.6264, 0.4, 0.4879, 0.4753, 0.3089, 0.4306, 0.3089, 0.5694, 0.4879, 0.4753, 0.4168, 0.6494, 0.5298, 0.6272, 0.4879, 0.4753, 0.6264, 0.6, 0.6738, 0.5, 0.0, 0.2219, 0.1536, 0.3414, 0.0, 1.0, 1.0, 0.2001, 1.0, 1.0, 0.0, 1.0, 0.0, 0.0, 1.0, 0.2219, 1.0, 1.0, 0.0, 1.0, 0.0, 0.2001, 0.1622, 0.8478, 0.0, 1.0, 0.0, 0.8236, 0.0, 1.0, 0.0, 0.0, 1.0, 0.0, 1.0, 0.8197, 0.0, 0.8197, 0.0, 0.8197, 0.0, 1.0, 0.0, 1.0, 0.0, 0.2001, 0.0, 0.2001, 1.0, 0.2219, 1.0, 0.2219, 0.0, 0.0, 0.0, 0.0, 0.0, 0.2001, 0.0, 0.2001, 1.0, 0.2219, 1.0, 0.2219, 1.0, 0.0, 1.0, 0.0, 1.0, 0.8236, 1.0, 0.8236, 0.0, 0.8197, 0.0, 0.8197, 0.9864, 0.5369, 0.9977, 1.0, 0.03227, 0.9304, 0.0, 0.4487, 0.0, 0.4487, 0.03378, 0.0, 1.0, 0.06155, 0.9864, 0.5369, 1.0, 0.8236, 1.0, 0.8236, 1.0, 1.0, 1.0, 1.0, 1.0, 0.0, 1.0, 0.0, 1.0, 0.2219, 1.0, 0.2219, 0.8527, 0.4924, 0.851, 0.7797, 0.0, 1.0, 0.1084, 0.4192, 0.1553, 0.6957, 0.0, 0.8236, 0.0, 0.0, 0.5985, 0.6876, 1.0, 0.0, 1.0, 1.0, 0.5382, 1.0, 0.5382, 1.0, 0.0, 1.0, 0.1536, 0.3414, 0.5985, 0.6876, 0.5356, 0.0, 1.0, 0.0, 1.0, 1.0, 0.532, 1.0, 0.5382, 0.0, 1.0, 0.0, 1.0, 1.0, 0.5356, 1.0, 0.5983, 0.3308, 0.1553, 0.6957, 0.0, 0.0, 0.5371, 0.0, 0.0, 0.5048, 0.0, 0.0, 1.0, 0.0, 1.0, 0.8783, 0.5303, 0.0, 1.0, 0.0, 1.0, 1.0, 0.5337, 1.0, 0.5303, 1.0, 0.0, 1.0, 0.0, 0.0, 0.4877, 0.0, 0.4883, 0.0, 1.0, 0.0, 1.0, 1.0, 0.4877, 1.0, 0.0, 0.0, 0.0, 0.0, 1.0, 0.0, 1.0, 0.0, 0.4324, 1.0, 0.0, 1.0, 0.0, 0.0, 0.4667, 0.0, 0.0, 0.0, 0.0, 0.0, 0.0, 1.0, 0.0, 1.0, 1.0, 0.0, 1.0, 0.0, 0.0, 0.0, 0.0, 0.0, 1.0, 1.0, 1.0, 1.0, 1.0, 0.0, 1.0, 0.0, 0.0, 1.0, 0.0, 1.0, 1.0, 1.0, 1.0, 1.0, 0.0, 0.0, 0.0, 0.0, 0.0, 1.0, 0.0, 1.0, 1.0, 0.0, 1.0, 0.0, 0.0, 0.0, 0.0, 0.0, 1.0, 1.0, 1.0, 1.0, 1.0, 0.0, 1.0, 0.0, 0.0, 1.0, 0.0, 1.0, 1.0, 1.0, 1.0, 1.0, 1.0, 1.0, 1.0, 1.0, 1.0, 1.0, 1.0, 1.0, 1.0, 1.0, 0.0, 1.0, 0.0, 1.0, 1.0, 0.0, 1.0, 0.0, 1.0, 0.0, 1.0, 0.0, 1.0, 0.0, 1.0, 1.0, 1.0, 1.0, 0.0, 0.0, 0.8835, 0.0, 0.8781, 0.5223, 1.0, 0.0, 0.8527, 0.4924, 0.1084, 0.4192, 0.04104, 0.0, 0.8543, 0.1999, 0.4667, 0.0, 1.0, 0.0, 1.0, 1.0, 0.4324, 1.0, 0.8781, 0.5223, 0.941, 0.9366, 0.0, 1.0, 1.0, 0.0, 0.05923, 0.8531, 0.0, 0.0, 0.5303, 0.0, 0.5337, 1.0, 0.05679, 0.9594, 0.0, 0.0, 0.5382, 0.0, 0.5356, 1.0, 0.08518, 0.0, 0.5356, 0.0, 0.532, 1.0, 0.2118, 1.0, 0.6865, 0.1906, 1.0, 1.0, 0.0, 1.0, 0.0, 0.0, 1.0, 1.0, 1.0, 1.0, 1.0, 1.0, 0.0, 1.0, 0.0, 1.0, 1.0, 1.0, 1.0, 1.0, 1.0, 0.5612, 1.0, 1.0, 0.0, 1.0, 0.1759, 0.0, 0.0, 1.0, 0.0, 1.0, 0.0, 0.0, 0.0, 0.0, 0.05923, 0.09687, 0.5337, 0.0, 0.5371, 1.0, 0.0, 1.0, 0.0, 0.0, 0.0, 0.0, 0.0, 0.2001, 0.0, 0.2001, 1.0, 1.0, 0.2867, 1.0, 0.0, 0.9624, 0.0, 0.0, 1.0, 0.0, 0.0, 0.0, 1.0, 0.0, 1.0, 0.9624, 0.9257, 1.0, 0.0, 1.0])
me_whale.materials.append(mat_whale)
me_whale.materials.append(mat_eyes)
me_whale.use_remesh_preserve_volume = False
me_whale.use_remesh_preserve_attributes = False
me_whale.use_mirror_vertex_groups = False
me_whale.update()

# ---- objects
ob_whale = bpy.data.objects.new('Whale', me_whale)

# ---- transforms, parenting, visibility, modifiers, constraints
ob_whale.location = (0.0, 0.0, 0.0)
ob_whale.rotation_euler = (1.571, -0.0, 0.0)
ob_whale.lineart.crease_threshold = 0.0

# ---- collection membership
col_collection_1.objects.link(ob_whale)

# ---- scene / render settings (as saved in the file)
scene.frame_start = 1; scene.frame_end = 250; scene.frame_set(1)
scene.render.engine = 'BLENDER_EEVEE_NEXT'
scene.render.resolution_percentage = 50
scene.render.dither_intensity = 0.0
scene.cycles.use_denoising = False
scene.cycles.samples = 10
scene.cycles.sampling_pattern = 'TABULATED_SOBOL'
scene.cycles.light_sampling_threshold = 0.0
scene.cycles.use_adaptive_sampling = False
scene.cycles.use_light_tree = False
scene.cycles.blur_glossy = 0.0
scene.cycles.pixel_filter_type = 'GAUSSIAN'
scene.cycles.sample_clamp_indirect = 0.0
scene.view_settings.view_transform = 'Standard'
bpy.context.view_layer.update()

# ---- added for rendering (the .blend has no active camera and no usable light): camera, sun
cam_auto = bpy.data.cameras.new('AutoCamera')
cam_auto.lens = 50.0
cam_auto.sensor_width = 36.0
cam_auto.clip_end = 10137.3
ob_auto_camera = bpy.data.objects.new('AutoCamera', cam_auto)
scene.collection.objects.link(ob_auto_camera)
ob_auto_camera.location = (577.627, -505.862, 548.684)
ob_auto_camera.rotation_euler = (1.09748, -7.21219e-08, 0.694738)
scene.camera = ob_auto_camera
light_auto_sun = bpy.data.lights.new('AutoSun', 'SUN')
light_auto_sun.energy = 3.0
light_auto_sun.angle = 0.0523599
ob_auto_sun = bpy.data.objects.new('AutoSun', light_auto_sun)
scene.collection.objects.link(ob_auto_sun)
ob_auto_sun.rotation_euler = (0.872665, 0.174533, 0.523599)
bpy.context.view_layer.update()
